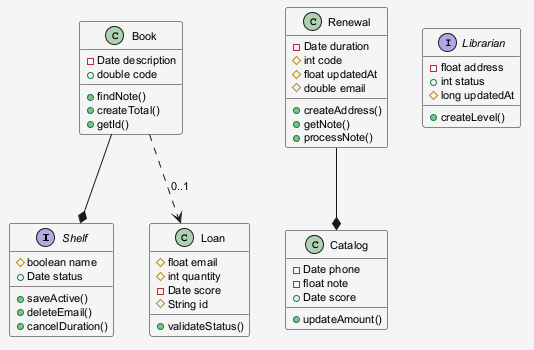

The diagram above was rendered by PlantUML. Its source (embedded in the PNG):
@startuml
skinparam shadowing false
skinparam backgroundColor #F5F5F5
skinparam defaultFontSize 11
interface Shelf {
  #boolean name
  +Date status
  +saveActive()
  +deleteEmail()
  +cancelDuration()
}
class Catalog {
  -Date phone
  -float note
  +Date score
  +updateAmount()
}
interface Librarian {
  -float address
  +int status
  #long updatedAt
  +createLevel()
}
class Book {
  -Date description
  +double code
  +findNote()
  +createTotal()
  +getId()
}
class Loan {
  #float email
  #int quantity
  -Date score
  #String id
  +validateStatus()
}
class Renewal {
  -Date duration
  #int code
  #float updatedAt
  #double email
  +createAddress()
  +getNote()
  +processNote()
}
Renewal --* Catalog
Book --* Shelf
Book ..> Loan : "0..1"
@enduml